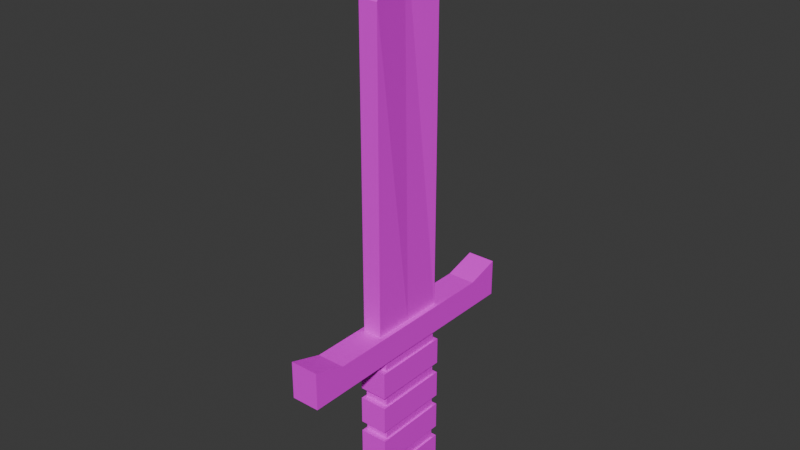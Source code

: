 # Source: ironSword.blend  (saved by Blender 5.0.119; exported with 4.5.12 LTS)
import bpy
from mathutils import Matrix  # noqa: F401  (used for matrix-valued properties, if any)

bpy.ops.wm.read_factory_settings(use_empty=True)
scene = bpy.context.scene
scene.name = 'Scene'

# ---- collections
col_collection = bpy.data.collections.new('Collection'); scene.collection.children.link(col_collection)

# ---- images (referenced by path relative to the original .blend; pixels are not part of the script)
import os
ASSET_DIR = os.environ.get("B2B_ASSET_DIR", "")  # directory of the original .blend (textures are referenced by path, not embedded)
HERE = os.path.dirname(os.path.abspath(__file__))  # packed textures are extracted next to this script under _unpacked/

def load_image(name, relpath, width, height, colorspace="sRGB"):
    """Load a texture the original file referenced (path relative to the .blend, or extracted next to this script)."""
    p = next((c for c in (os.path.join(HERE, relpath), os.path.join(ASSET_DIR, relpath)) if relpath and os.path.exists(c)), "")
    if p:
        img = bpy.data.images.load(p, check_existing=True)
        img.name = name
    else:  # same state as the original file: an image datablock whose file is absent (Cycles renders it pink)
        img = bpy.data.images.new(name, width, height)
        img.source = "FILE"
        img.filepath = "//" + (relpath or name)
    img.colorspace_settings.name = colorspace
    return img
img_amethystcolorpalette_png_002 = load_image('amethystColorPalette.png.002', 'amethystColorPalette.png', 1024, 1024, 'sRGB')

# ---- materials (node trees are filled in below, after node groups)
mat_material_001 = bpy.data.materials.new('Material.001')
mat_material_001.alpha_threshold = 0.0
mat_material_001.use_backface_culling_lightprobe_volume = False
mat_material_001.roughness = 0.5
mat_material_001.line_color = (0.0, 0.0, 0.0, 1.0)

# ---- material node trees
mat_material_001.use_nodes = True; mat_material_001.node_tree.nodes.clear()
_N = mat_material_001.node_tree.nodes; _L = mat_material_001.node_tree.links
n0 = _N.new('ShaderNodeOutputMaterial'); n0.name = 'Material Output'; n0.location = (200, 100)
n1 = _N.new('ShaderNodeBsdfPrincipled'); n1.name = 'Principled BSDF'; n1.location = (-200, 100)
n2 = _N.new('ShaderNodeTexImage'); n2.name = 'Image Texture'; n2.location = (-499, 80)
n2.image = img_amethystcolorpalette_png_002
_L.new(n1.outputs[0], n0.inputs[0])
_L.new(n2.outputs[0], n1.inputs[0])
n0.is_active_output = True

# ---- world
world_world = bpy.data.worlds.new('World'); scene.world = world_world
world_world.use_nodes = True; world_world.node_tree.nodes.clear()
_N = world_world.node_tree.nodes; _L = world_world.node_tree.links
n0 = _N.new('ShaderNodeOutputWorld'); n0.name = 'World Output'; n0.location = (200, 100)
n1 = _N.new('ShaderNodeBackground'); n1.name = 'Background'; n1.location = (-200, 100)
n1.inputs[0].default_value = (0.05088, 0.05088, 0.05088, 1.0)
_L.new(n1.outputs[0], n0.inputs[0])
n0.is_active_output = True
world_world.color = (0.05088, 0.05088, 0.05088)
world_world.sun_shadow_jitter_overblur = 0.0

# ---- meshes
me_cube = bpy.data.meshes.new('Cube')
me_cube.from_pydata([(1.0, 1.0, 0.7162), (1.0, 1.0, 0.01753), (1.0, -1.0, 0.7162), (1.0, -1.0, 0.01753), (-1.0, 1.0, 0.7162), (-1.0, 1.0, 0.01753), (-1.0, -1.0, 0.7162), (-1.0, -1.0, 0.01753)], [], [(0, 4, 6, 2), (3, 2, 6, 7), (7, 6, 4, 5), (5, 1, 3, 7), (1, 0, 2, 3), (5, 4, 0, 1)])
_uv = me_cube.uv_layers.new(name='UVMap')
_uv.uv.foreach_set('vector', [0.6973, 0.9395, 0.6973, 0.9395, 0.6973, 0.9395, 0.6973, 0.9395, 0.6973, 0.9395, 0.6973, 0.9395, 0.6973, 0.9395, 0.6973, 0.9395, 0.6973, 0.9395, 0.6973, 0.9395, 0.6973, 0.9395, 0.6973, 0.9395, 0.6973, 0.9395, 0.6973, 0.9395, 0.6973, 0.9395, 0.6973, 0.9395, 0.6973, 0.9395, 0.6973, 0.9395, 0.6973, 0.9395, 0.6973, 0.9395, 0.6973, 0.9395, 0.6973, 0.9395, 0.6973, 0.9395, 0.6973, 0.9395])
me_cube.materials.append(mat_material_001)
me_cube.use_mirror_vertex_groups = False
me_cube.update()
me_cube_001 = bpy.data.meshes.new('Cube.001')
me_cube_001.from_pydata([(1.0, 1.0, 0.7162), (1.0, 1.0, 0.01753), (1.0, -1.0, 0.7162), (1.0, -1.0, 0.01753), (-1.0, 1.0, 0.7162), (-1.0, 1.0, 0.01753), (-1.0, -1.0, 0.7162), (-1.0, -1.0, 0.01753)], [], [(0, 4, 6, 2), (3, 2, 6, 7), (7, 6, 4, 5), (5, 1, 3, 7), (1, 0, 2, 3), (5, 4, 0, 1)])
_uv = me_cube_001.uv_layers.new(name='UVMap')
_uv.uv.foreach_set('vector', [0.8223, 0.9336, 0.8223, 0.9336, 0.8223, 0.9336, 0.8223, 0.9336, 0.8223, 0.9336, 0.8223, 0.9336, 0.8223, 0.9336, 0.8223, 0.9336, 0.8223, 0.9336, 0.8223, 0.9336, 0.8223, 0.9336, 0.8223, 0.9336, 0.8223, 0.9336, 0.8223, 0.9336, 0.8223, 0.9336, 0.8223, 0.9336, 0.8223, 0.9336, 0.8223, 0.9336, 0.8223, 0.9336, 0.8223, 0.9336, 0.8223, 0.9336, 0.8223, 0.9336, 0.8223, 0.9336, 0.8223, 0.9336])
me_cube_001.materials.append(mat_material_001)
me_cube_001.use_mirror_vertex_groups = False
me_cube_001.update()
me_cube_003 = bpy.data.meshes.new('Cube.003')
me_cube_003.from_pydata([(1.0, 1.0, 0.7162), (1.0, 1.0, 0.01753), (1.0, -1.0, 0.7162), (1.0, -1.0, 0.01753), (-1.0, 1.0, 0.7162), (-1.0, 1.0, 0.01753), (-1.0, -1.0, 0.7162), (-1.0, -1.0, 0.01753)], [], [(0, 4, 6, 2), (3, 2, 6, 7), (7, 6, 4, 5), (5, 1, 3, 7), (1, 0, 2, 3), (5, 4, 0, 1)])
_uv = me_cube_003.uv_layers.new(name='UVMap')
_uv.uv.foreach_set('vector', [0.8223, 0.9336, 0.8223, 0.9336, 0.8223, 0.9336, 0.8223, 0.9336, 0.8223, 0.9336, 0.8223, 0.9336, 0.8223, 0.9336, 0.8223, 0.9336, 0.8223, 0.9336, 0.8223, 0.9336, 0.8223, 0.9336, 0.8223, 0.9336, 0.8223, 0.9336, 0.8223, 0.9336, 0.8223, 0.9336, 0.8223, 0.9336, 0.8223, 0.9336, 0.8223, 0.9336, 0.8223, 0.9336, 0.8223, 0.9336, 0.8223, 0.9336, 0.8223, 0.9336, 0.8223, 0.9336, 0.8223, 0.9336])
me_cube_003.materials.append(mat_material_001)
me_cube_003.use_mirror_vertex_groups = False
me_cube_003.update()
me_cube_004 = bpy.data.meshes.new('Cube.004')
me_cube_004.from_pydata([(1.0, 1.0, 0.7162), (1.0, 1.0, 0.01753), (1.0, -1.0, 0.7162), (1.0, -1.0, 0.01753), (-1.0, 1.0, 0.7162), (-1.0, 1.0, 0.01753), (-1.0, -1.0, 0.7162), (-1.0, -1.0, 0.01753)], [], [(0, 4, 6, 2), (3, 2, 6, 7), (7, 6, 4, 5), (5, 1, 3, 7), (1, 0, 2, 3), (5, 4, 0, 1)])
_uv = me_cube_004.uv_layers.new(name='UVMap')
_uv.uv.foreach_set('vector', [0.6973, 0.9395, 0.6973, 0.9395, 0.6973, 0.9395, 0.6973, 0.9395, 0.6973, 0.9395, 0.6973, 0.9395, 0.6973, 0.9395, 0.6973, 0.9395, 0.6973, 0.9395, 0.6973, 0.9395, 0.6973, 0.9395, 0.6973, 0.9395, 0.6973, 0.9395, 0.6973, 0.9395, 0.6973, 0.9395, 0.6973, 0.9395, 0.6973, 0.9395, 0.6973, 0.9395, 0.6973, 0.9395, 0.6973, 0.9395, 0.6973, 0.9395, 0.6973, 0.9395, 0.6973, 0.9395, 0.6973, 0.9395])
me_cube_004.materials.append(mat_material_001)
me_cube_004.use_mirror_vertex_groups = False
me_cube_004.update()
me_cube_005 = bpy.data.meshes.new('Cube.005')
me_cube_005.from_pydata([(1.0, 1.0, 0.7162), (1.0, 1.0, 0.01753), (1.0, -1.0, 0.7162), (1.0, -1.0, 0.01753), (-1.0, 1.0, 0.7162), (-1.0, 1.0, 0.01753), (-1.0, -1.0, 0.7162), (-1.0, -1.0, 0.01753)], [], [(0, 4, 6, 2), (3, 2, 6, 7), (7, 6, 4, 5), (5, 1, 3, 7), (1, 0, 2, 3), (5, 4, 0, 1)])
_uv = me_cube_005.uv_layers.new(name='UVMap')
_uv.uv.foreach_set('vector', [0.6973, 0.9395, 0.6973, 0.9395, 0.6973, 0.9395, 0.6973, 0.9395, 0.6973, 0.9395, 0.6973, 0.9395, 0.6973, 0.9395, 0.6973, 0.9395, 0.6973, 0.9395, 0.6973, 0.9395, 0.6973, 0.9395, 0.6973, 0.9395, 0.6973, 0.9395, 0.6973, 0.9395, 0.6973, 0.9395, 0.6973, 0.9395, 0.6973, 0.9395, 0.6973, 0.9395, 0.6973, 0.9395, 0.6973, 0.9395, 0.6973, 0.9395, 0.6973, 0.9395, 0.6973, 0.9395, 0.6973, 0.9395])
me_cube_005.materials.append(mat_material_001)
me_cube_005.use_mirror_vertex_groups = False
me_cube_005.update()
me_cube_006 = bpy.data.meshes.new('Cube.006')
me_cube_006.from_pydata([(1.0, 1.0, 0.7162), (1.0, 1.0, 0.01753), (1.0, -1.0, 0.7162), (1.0, -1.0, 0.01753), (-1.0, 1.0, 0.7162), (-1.0, 1.0, 0.01753), (-1.0, -1.0, 0.7162), (-1.0, -1.0, 0.01753)], [], [(0, 4, 6, 2), (3, 2, 6, 7), (7, 6, 4, 5), (5, 1, 3, 7), (1, 0, 2, 3), (5, 4, 0, 1)])
_uv = me_cube_006.uv_layers.new(name='UVMap')
_uv.uv.foreach_set('vector', [0.8223, 0.9336, 0.8223, 0.9336, 0.8223, 0.9336, 0.8223, 0.9336, 0.8223, 0.9336, 0.8223, 0.9336, 0.8223, 0.9336, 0.8223, 0.9336, 0.8223, 0.9336, 0.8223, 0.9336, 0.8223, 0.9336, 0.8223, 0.9336, 0.8223, 0.9336, 0.8223, 0.9336, 0.8223, 0.9336, 0.8223, 0.9336, 0.8223, 0.9336, 0.8223, 0.9336, 0.8223, 0.9336, 0.8223, 0.9336, 0.8223, 0.9336, 0.8223, 0.9336, 0.8223, 0.9336, 0.8223, 0.9336])
me_cube_006.materials.append(mat_material_001)
me_cube_006.use_mirror_vertex_groups = False
me_cube_006.update()
me_cube_007 = bpy.data.meshes.new('Cube.007')
me_cube_007.from_pydata([(1.0, 1.0, 0.7162), (1.0, 1.0, 0.01753), (1.0, -1.0, 0.7162), (1.0, -1.0, 0.01753), (-1.0, 1.0, 0.7162), (-1.0, 1.0, 0.01753), (-1.0, -1.0, 0.7162), (-1.0, -1.0, 0.01753)], [], [(0, 4, 6, 2), (3, 2, 6, 7), (7, 6, 4, 5), (5, 1, 3, 7), (1, 0, 2, 3), (5, 4, 0, 1)])
_uv = me_cube_007.uv_layers.new(name='UVMap')
_uv.uv.foreach_set('vector', [0.8223, 0.9336, 0.8223, 0.9336, 0.8223, 0.9336, 0.8223, 0.9336, 0.8223, 0.9336, 0.8223, 0.9336, 0.8223, 0.9336, 0.8223, 0.9336, 0.8223, 0.9336, 0.8223, 0.9336, 0.8223, 0.9336, 0.8223, 0.9336, 0.8223, 0.9336, 0.8223, 0.9336, 0.8223, 0.9336, 0.8223, 0.9336, 0.8223, 0.9336, 0.8223, 0.9336, 0.8223, 0.9336, 0.8223, 0.9336, 0.8223, 0.9336, 0.8223, 0.9336, 0.8223, 0.9336, 0.8223, 0.9336])
me_cube_007.materials.append(mat_material_001)
me_cube_007.use_mirror_vertex_groups = False
me_cube_007.update()
me_cube_008 = bpy.data.meshes.new('Cube.008')
me_cube_008.from_pydata([(1.0, 1.0, 0.7162), (1.0, 1.0, 0.01753), (1.0, -1.0, 0.7162), (1.0, -1.0, 0.01753), (-1.0, 1.0, 0.7162), (-1.0, 1.0, 0.01753), (-1.0, -1.0, 0.7162), (-1.0, -1.0, 0.01753)], [], [(0, 4, 6, 2), (3, 2, 6, 7), (7, 6, 4, 5), (5, 1, 3, 7), (1, 0, 2, 3), (5, 4, 0, 1)])
_uv = me_cube_008.uv_layers.new(name='UVMap')
_uv.uv.foreach_set('vector', [0.6973, 0.9395, 0.6973, 0.9395, 0.6973, 0.9395, 0.6973, 0.9395, 0.6973, 0.9395, 0.6973, 0.9395, 0.6973, 0.9395, 0.6973, 0.9395, 0.6973, 0.9395, 0.6973, 0.9395, 0.6973, 0.9395, 0.6973, 0.9395, 0.6973, 0.9395, 0.6973, 0.9395, 0.6973, 0.9395, 0.6973, 0.9395, 0.6973, 0.9395, 0.6973, 0.9395, 0.6973, 0.9395, 0.6973, 0.9395, 0.6973, 0.9395, 0.6973, 0.9395, 0.6973, 0.9395, 0.6973, 0.9395])
me_cube_008.materials.append(mat_material_001)
me_cube_008.use_mirror_vertex_groups = False
me_cube_008.update()
me_cube_017 = bpy.data.meshes.new('Cube.017')
me_cube_017.from_pydata([(1.0, 1.0, 0.9699), (1.0, 1.0, 0.01753), (1.0, -1.0, 0.9699), (1.0, -1.0, 0.01753), (-1.0, 1.0, 0.9699), (-1.0, 1.0, 0.01753), (-1.0, -1.0, 0.9699), (-1.0, -1.0, 0.01753), (-1.0, 0.7397, 0.01753), (-1.0, -0.7397, 0.01753), (1.0, 0.7397, 0.7162), (1.0, -0.7397, 0.7162), (-1.0, -0.7397, 0.7162), (-1.0, 0.7397, 0.7162), (1.0, -0.7397, 0.01753), (1.0, 0.7397, 0.01753)], [], [(11, 12, 6, 2), (3, 2, 6, 7), (8, 13, 4, 5), (9, 14, 3, 7), (14, 11, 2, 3), (5, 4, 0, 1), (1, 0, 10, 15), (15, 10, 11, 14), (5, 1, 15, 8), (8, 15, 14, 9), (7, 6, 12, 9), (9, 12, 13, 8), (0, 4, 13, 10), (10, 13, 12, 11)])
_uv = me_cube_017.uv_layers.new(name='UVMap')
_uv.uv.foreach_set('vector', [0.8301, 0.9316, 0.8301, 0.9316, 0.8301, 0.9316, 0.8301, 0.9316, 0.8301, 0.9316, 0.8301, 0.9316, 0.8301, 0.9316, 0.8301, 0.9316, 0.8301, 0.9316, 0.8301, 0.9316, 0.8301, 0.9316, 0.8301, 0.9316, 0.8301, 0.9316, 0.8301, 0.9316, 0.8301, 0.9316, 0.8301, 0.9316, 0.8301, 0.9316, 0.8301, 0.9316, 0.8301, 0.9316, 0.8301, 0.9316, 0.8301, 0.9316, 0.8301, 0.9316, 0.8301, 0.9316, 0.8301, 0.9316, 0.8301, 0.9316, 0.8301, 0.9316, 0.8301, 0.9316, 0.8301, 0.9316, 0.8301, 0.9316, 0.8301, 0.9316, 0.8301, 0.9316, 0.8301, 0.9316, 0.8301, 0.9316, 0.8301, 0.9316, 0.8301, 0.9316, 0.8301, 0.9316, 0.8301, 0.9316, 0.8301, 0.9316, 0.8301, 0.9316, 0.8301, 0.9316, 0.8301, 0.9316, 0.8301, 0.9316, 0.8301, 0.9316, 0.8301, 0.9316, 0.8301, 0.9316, 0.8301, 0.9316, 0.8301, 0.9316, 0.8301, 0.9316, 0.8301, 0.9316, 0.8301, 0.9316, 0.8301, 0.9316, 0.8301, 0.9316, 0.8301, 0.9316, 0.8301, 0.9316, 0.8301, 0.9316, 0.8301, 0.9316])
me_cube_017.materials.append(mat_material_001)
me_cube_017.use_mirror_vertex_groups = False
me_cube_017.update()
me_cube_019 = bpy.data.meshes.new('Cube.019')
me_cube_019.from_pydata([(0.9203, 1.0, 0.7162), (0.9203, 1.0, 0.01753), (0.9203, -1.0, 0.7162), (0.9203, -1.0, 0.01753), (-0.9203, 1.0, 0.7162), (-0.9203, 1.0, 0.01753), (-0.9203, -1.0, 0.7162), (-0.9203, -1.0, 0.01753), (-0.9203, 0.0, 0.01753), (0.4582, 0.0, 0.8594), (-0.4582, 0.0, 0.8594), (0.9203, 0.0, 0.01753)], [], [(9, 10, 6, 2), (3, 2, 6, 7), (8, 10, 4, 5), (8, 11, 3, 7), (11, 9, 2, 3), (5, 4, 0, 1), (1, 0, 9, 11), (5, 1, 11, 8), (7, 6, 10, 8), (0, 4, 10, 9)])
_uv = me_cube_019.uv_layers.new(name='UVMap')
_uv.uv.foreach_set('vector', [0.9297, 0.9453, 0.9297, 0.9453, 0.9297, 0.9453, 0.9297, 0.9453, 0.9297, 0.9453, 0.9297, 0.9453, 0.9297, 0.9453, 0.9297, 0.9453, 0.9297, 0.9453, 0.9297, 0.9453, 0.9297, 0.9453, 0.9297, 0.9453, 0.9297, 0.9453, 0.9297, 0.9453, 0.9297, 0.9453, 0.9297, 0.9453, 0.9297, 0.9453, 0.9297, 0.9453, 0.9297, 0.9453, 0.9297, 0.9453, 0.9297, 0.9453, 0.9297, 0.9453, 0.9297, 0.9453, 0.9297, 0.9453, 0.9297, 0.9453, 0.9297, 0.9453, 0.9297, 0.9453, 0.9297, 0.9453, 0.9297, 0.9453, 0.9297, 0.9453, 0.9297, 0.9453, 0.9297, 0.9453, 0.9297, 0.9453, 0.9297, 0.9453, 0.9297, 0.9453, 0.9297, 0.9453, 0.9297, 0.9453, 0.9297, 0.9453, 0.9297, 0.9453, 0.9297, 0.9453])
me_cube_019.materials.append(mat_material_001)
me_cube_019.use_mirror_vertex_groups = False
me_cube_019.update()

# ---- objects
ob_cube = bpy.data.objects.new('Cube', me_cube)
ob_cube_001 = bpy.data.objects.new('Cube.001', me_cube_001)
ob_cube_002 = bpy.data.objects.new('Cube.002', me_cube_003)
ob_cube_003 = bpy.data.objects.new('Cube.003', me_cube_004)
ob_cube_004 = bpy.data.objects.new('Cube.004', me_cube_005)
ob_cube_005 = bpy.data.objects.new('Cube.005', me_cube_006)
ob_cube_006 = bpy.data.objects.new('Cube.006', me_cube_007)
ob_cube_007 = bpy.data.objects.new('Cube.007', me_cube_008)
ob_cube_008 = bpy.data.objects.new('Cube.008', me_cube_017)
ob_cube_009 = bpy.data.objects.new('Cube.009', me_cube_019)

# ---- transforms, parenting, visibility, modifiers, constraints
ob_cube.location = (0.0, 0.0, 0.7111)
ob_cube.scale = (0.3117, 0.8656, 0.4149)
ob_cube.lock_rotations_4d = False
ob_cube.empty_display_type = 'ARROWS'
ob_cube.lineart.crease_threshold = 0.0
ob_cube_001.location = (0.0, 0.0, 0.007851)
ob_cube_001.scale = (0.3588, 0.9966, 0.9966)
ob_cube_001.lock_rotations_4d = False
ob_cube_001.empty_display_type = 'ARROWS'
ob_cube_001.lineart.crease_threshold = 0.0
ob_cube_002.location = (0.0, 0.0, 0.988)
ob_cube_002.scale = (0.3588, 0.9966, 0.9966)
ob_cube_002.lock_rotations_4d = False
ob_cube_002.empty_display_type = 'ARROWS'
ob_cube_002.lineart.crease_threshold = 0.0
ob_cube_003.location = (0.0, 0.0, 1.691)
ob_cube_003.scale = (0.3117, 0.8656, 0.4149)
ob_cube_003.lock_rotations_4d = False
ob_cube_003.empty_display_type = 'ARROWS'
ob_cube_003.lineart.crease_threshold = 0.0
ob_cube_004.location = (0.0, 0.0, 3.631)
ob_cube_004.scale = (0.3117, 0.8656, 0.4149)
ob_cube_004.lock_rotations_4d = False
ob_cube_004.empty_display_type = 'ARROWS'
ob_cube_004.lineart.crease_threshold = 0.0
ob_cube_005.location = (0.0, 0.0, 2.928)
ob_cube_005.scale = (0.3588, 0.9966, 0.9966)
ob_cube_005.lock_rotations_4d = False
ob_cube_005.empty_display_type = 'ARROWS'
ob_cube_005.lineart.crease_threshold = 0.0
ob_cube_006.location = (0.0, 0.0, 1.948)
ob_cube_006.scale = (0.3588, 0.9966, 0.9966)
ob_cube_006.lock_rotations_4d = False
ob_cube_006.empty_display_type = 'ARROWS'
ob_cube_006.lineart.crease_threshold = 0.0
ob_cube_007.location = (0.0, 0.0, 2.651)
ob_cube_007.scale = (0.3117, 0.8656, 0.4149)
ob_cube_007.lock_rotations_4d = False
ob_cube_007.empty_display_type = 'ARROWS'
ob_cube_007.lineart.crease_threshold = 0.0
ob_cube_008.location = (0.0, 0.0, 3.886)
ob_cube_008.scale = (0.3588, 3.228, 0.9966)
ob_cube_008.lock_rotations_4d = False
ob_cube_008.empty_display_type = 'ARROWS'
ob_cube_008.lineart.crease_threshold = 0.0
ob_cube_009.location = (0.0, 0.0, 4.335)
ob_cube_009.scale = (0.2622, 0.9966, 11.29)
ob_cube_009.lock_rotations_4d = False
ob_cube_009.empty_display_type = 'ARROWS'
ob_cube_009.lineart.crease_threshold = 0.0

# ---- collection membership
col_collection.objects.link(ob_cube)
col_collection.objects.link(ob_cube_001)
col_collection.objects.link(ob_cube_002)
col_collection.objects.link(ob_cube_003)
col_collection.objects.link(ob_cube_004)
col_collection.objects.link(ob_cube_005)
col_collection.objects.link(ob_cube_006)
col_collection.objects.link(ob_cube_007)
col_collection.objects.link(ob_cube_008)
col_collection.objects.link(ob_cube_009)

# ---- scene / render settings (as saved in the file)
scene.frame_start = 1; scene.frame_end = 250; scene.frame_set(1)
scene.render.engine = 'BLENDER_EEVEE_NEXT'
scene.render.bake_bias = 0.0
scene.render.bake_samples = 0
scene.cycles.sampling_pattern = 'TABULATED_SOBOL'
scene.eevee.use_volume_custom_range = False
bpy.context.view_layer.update()

# ---- added for rendering (the .blend has no active camera and no usable light): camera, sun
cam_auto = bpy.data.cameras.new('AutoCamera')
cam_auto.lens = 50.0
cam_auto.sensor_width = 36.0
cam_auto.clip_end = 1000.0
ob_auto_camera = bpy.data.objects.new('AutoCamera', cam_auto)
scene.collection.objects.link(ob_auto_camera)
ob_auto_camera.location = (14.2901, -17.1481, 18.4635)
ob_auto_camera.rotation_euler = (1.09748, -7.21219e-08, 0.694738)
scene.camera = ob_auto_camera
light_auto_sun = bpy.data.lights.new('AutoSun', 'SUN')
light_auto_sun.energy = 3.0
light_auto_sun.angle = 0.0523599
ob_auto_sun = bpy.data.objects.new('AutoSun', light_auto_sun)
scene.collection.objects.link(ob_auto_sun)
ob_auto_sun.rotation_euler = (0.872665, 0.174533, 0.523599)
bpy.context.view_layer.update()
